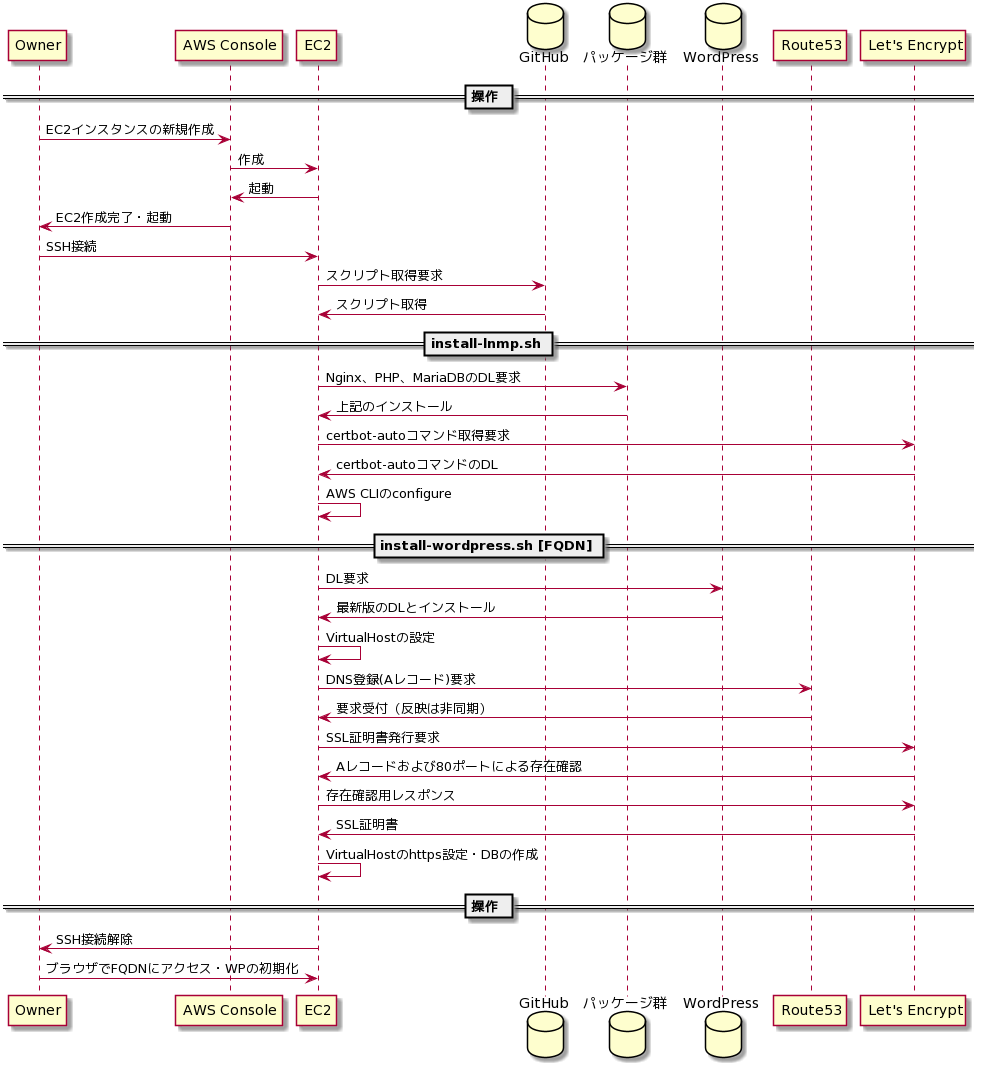

The diagram above was rendered by PlantUML. Its source (embedded in the PNG):
@startuml
== 操作 ==
participant Owner
participant "AWS Console" as AWS
participant EC2
database GitHub
database "パッケージ群" as PKG
database "WordPress" as WP
participant Route53 as R53
participant "Let's Encrypt" as LE
Owner -> AWS:EC2インスタンスの新規作成
AWS->EC2:作成
EC2->AWS:起動
AWS -> Owner:EC2作成完了・起動
Owner -> EC2:SSH接続
EC2 -> GitHub:スクリプト取得要求
GitHub -> EC2:スクリプト取得
== install-lnmp.sh ==
EC2 -> PKG:Nginx、PHP、MariaDBのDL要求
PKG -> EC2:上記のインストール
EC2 -> LE:certbot-autoコマンド取得要求
LE -> EC2:certbot-autoコマンドのDL
EC2 -> EC2:AWS CLIのconfigure
== install-wordpress.sh [FQDN] ==
EC2 -> WP:DL要求
WP -> EC2:最新版のDLとインストール
EC2 -> EC2:VirtualHostの設定
EC2 -> R53:DNS登録(Aレコード)要求
R53 -> EC2:要求受付（反映は非同期）
EC2 -> LE:SSL証明書発行要求
LE -> EC2:Aレコードおよび80ポートによる存在確認
EC2 -> LE:存在確認用レスポンス
LE -> EC2:SSL証明書
EC2 -> EC2:VirtualHostのhttps設定・DBの作成
== 操作 ==
EC2->Owner:SSH接続解除
Owner -> EC2:ブラウザでFQDNにアクセス・WPの初期化
@enduml